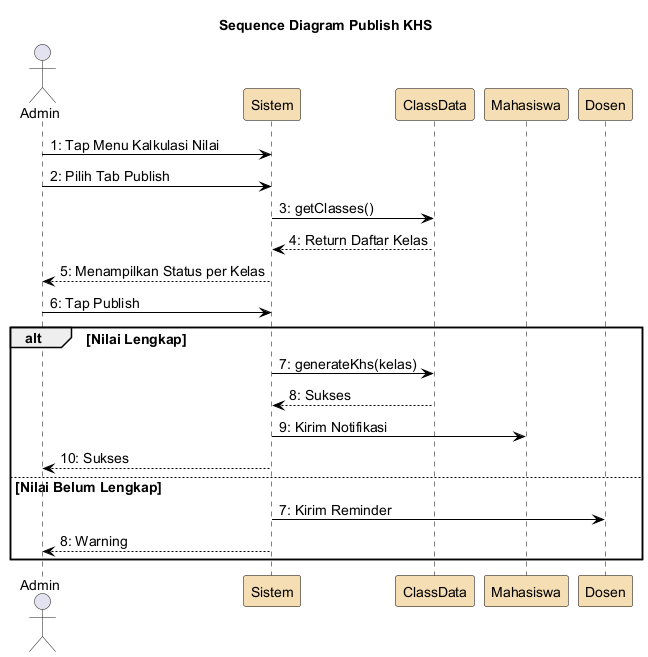

The diagram above was rendered by PlantUML. Its source (embedded in the PNG):
@startuml
skinparam backgroundColor White
skinparam ParticipantBorderColor Black
skinparam SequenceLifeLineBorderColor Black
skinparam ArrowColor Black
skinparam defaultFontSize 14
skinparam ParticipantBackgroundColor #F5DEB3

title Sequence Diagram Publish KHS

actor Admin
participant "Sistem" as sistem
participant "ClassData" as classData
participant "Mahasiswa" as mhs
participant "Dosen" as dosen

Admin -> sistem : 1: Tap Menu Kalkulasi Nilai
Admin -> sistem : 2: Pilih Tab Publish
sistem -> classData : 3: getClasses()
classData --> sistem : 4: Return Daftar Kelas
sistem --> Admin : 5: Menampilkan Status per Kelas
Admin -> sistem : 6: Tap Publish
alt Nilai Lengkap
  sistem -> classData : 7: generateKhs(kelas)
  classData --> sistem : 8: Sukses
  sistem -> mhs : 9: Kirim Notifikasi
  sistem --> Admin : 10: Sukses
else Nilai Belum Lengkap
  sistem -> dosen : 7: Kirim Reminder
  sistem --> Admin : 8: Warning
end

@enduml